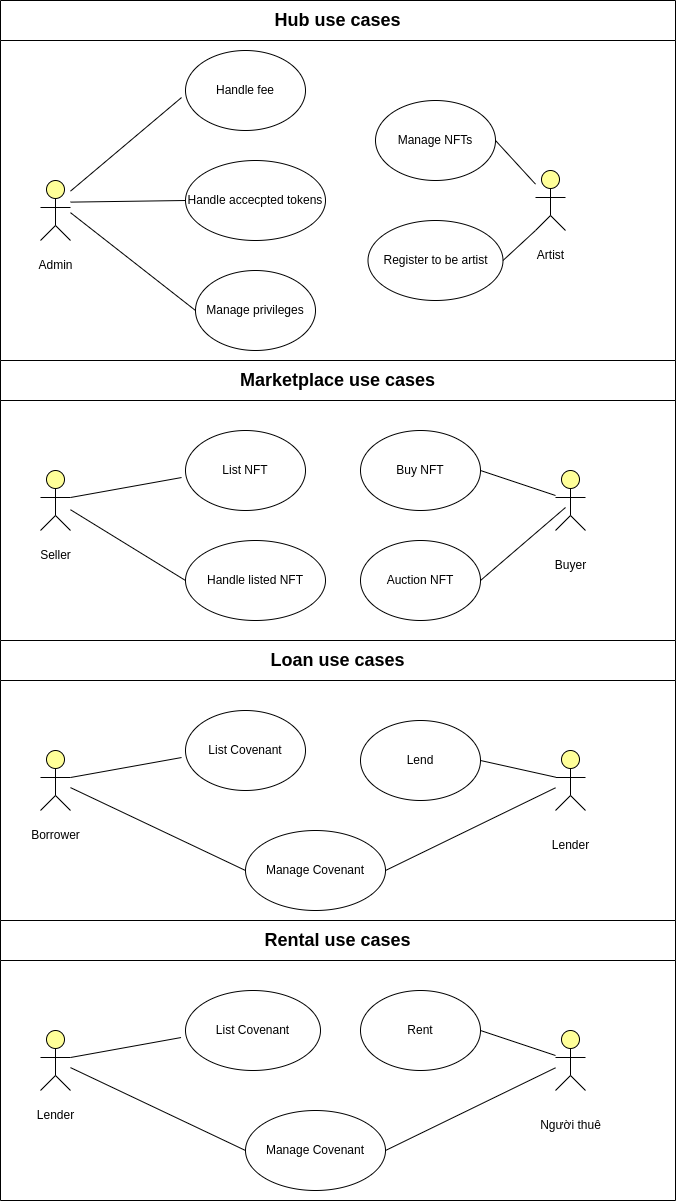

The diagram above was exported from draw.io. Its source (the exported page's mxGraphModel, read from the mxfile embedded in the PNG):
<mxGraphModel dx="1434" dy="642" grid="1" gridSize="10" guides="1" tooltips="1" connect="1" arrows="1" fold="1" page="1" pageScale="1" pageWidth="850" pageHeight="1100" math="0" shadow="0">
  <root>
    <mxCell id="0" />
    <mxCell id="1" parent="0" />
    <mxCell id="aQ3oq1iGg4iziIRkKzKS-1" value="Manage privileges" style="ellipse;whiteSpace=wrap;html=1;" parent="1" vertex="1">
      <mxGeometry x="260" y="350" width="120" height="80" as="geometry" />
    </mxCell>
    <mxCell id="aQ3oq1iGg4iziIRkKzKS-2" value="Handle accecpted tokens" style="ellipse;whiteSpace=wrap;html=1;" parent="1" vertex="1">
      <mxGeometry x="250" y="240" width="140" height="80" as="geometry" />
    </mxCell>
    <mxCell id="aQ3oq1iGg4iziIRkKzKS-3" value="Handle fee" style="ellipse;whiteSpace=wrap;html=1;" parent="1" vertex="1">
      <mxGeometry x="250" y="130" width="120" height="80" as="geometry" />
    </mxCell>
    <mxCell id="aQ3oq1iGg4iziIRkKzKS-4" value="" style="endArrow=none;html=1;rounded=0;entryX=-0.033;entryY=0.588;entryDx=0;entryDy=0;entryPerimeter=0;" parent="1" target="aQ3oq1iGg4iziIRkKzKS-3" edge="1">
      <mxGeometry width="50" height="50" relative="1" as="geometry">
        <mxPoint x="135" y="270.6407423773752" as="sourcePoint" />
        <mxPoint x="515" y="250" as="targetPoint" />
      </mxGeometry>
    </mxCell>
    <mxCell id="aQ3oq1iGg4iziIRkKzKS-5" value="" style="endArrow=none;html=1;rounded=0;entryX=0;entryY=0.5;entryDx=0;entryDy=0;" parent="1" target="aQ3oq1iGg4iziIRkKzKS-2" edge="1">
      <mxGeometry width="50" height="50" relative="1" as="geometry">
        <mxPoint x="135" y="281.62162162162167" as="sourcePoint" />
        <mxPoint x="311.03999999999996" y="177.03999999999996" as="targetPoint" />
      </mxGeometry>
    </mxCell>
    <mxCell id="aQ3oq1iGg4iziIRkKzKS-6" value="" style="endArrow=none;html=1;rounded=0;entryX=0;entryY=0.5;entryDx=0;entryDy=0;" parent="1" target="aQ3oq1iGg4iziIRkKzKS-1" edge="1">
      <mxGeometry width="50" height="50" relative="1" as="geometry">
        <mxPoint x="135" y="292.1621621621622" as="sourcePoint" />
        <mxPoint x="321.03999999999996" y="187.03999999999996" as="targetPoint" />
      </mxGeometry>
    </mxCell>
    <mxCell id="aQ3oq1iGg4iziIRkKzKS-8" value="" style="endArrow=none;html=1;rounded=0;entryX=1;entryY=0.5;entryDx=0;entryDy=0;" parent="1" source="aQ3oq1iGg4iziIRkKzKS-11" target="aQ3oq1iGg4iziIRkKzKS-7" edge="1">
      <mxGeometry width="50" height="50" relative="1" as="geometry">
        <mxPoint x="70" y="392.2177074422583" as="sourcePoint" />
        <mxPoint x="610" y="310" as="targetPoint" />
      </mxGeometry>
    </mxCell>
    <mxCell id="aQ3oq1iGg4iziIRkKzKS-9" value="" style="html=1;outlineConnect=0;whiteSpace=wrap;fillColor=#ffff99;verticalLabelPosition=bottom;verticalAlign=top;align=center;shape=mxgraph.archimate3.actor;" parent="1" vertex="1">
      <mxGeometry x="105" y="260" width="30" height="60" as="geometry" />
    </mxCell>
    <mxCell id="aQ3oq1iGg4iziIRkKzKS-10" value="Admin" style="text;html=1;align=center;verticalAlign=middle;resizable=0;points=[];autosize=1;strokeColor=none;fillColor=none;" parent="1" vertex="1">
      <mxGeometry x="90" y="330" width="60" height="30" as="geometry" />
    </mxCell>
    <mxCell id="aQ3oq1iGg4iziIRkKzKS-11" value="" style="html=1;outlineConnect=0;whiteSpace=wrap;fillColor=#ffff99;verticalLabelPosition=bottom;verticalAlign=top;align=center;shape=mxgraph.archimate3.actor;" parent="1" vertex="1">
      <mxGeometry x="600" y="250" width="30" height="60" as="geometry" />
    </mxCell>
    <mxCell id="aQ3oq1iGg4iziIRkKzKS-12" value="Artist" style="text;html=1;align=center;verticalAlign=middle;resizable=0;points=[];autosize=1;strokeColor=none;fillColor=none;" parent="1" vertex="1">
      <mxGeometry x="590" y="320" width="50" height="30" as="geometry" />
    </mxCell>
    <mxCell id="aQ3oq1iGg4iziIRkKzKS-13" value="&lt;font style=&quot;font-size: 18px;&quot;&gt;Hub use cases&lt;/font&gt;" style="swimlane;whiteSpace=wrap;html=1;startSize=40;" parent="1" vertex="1">
      <mxGeometry x="65" y="80" width="675" height="400" as="geometry" />
    </mxCell>
    <mxCell id="aQ3oq1iGg4iziIRkKzKS-7" value="Manage NFTs" style="ellipse;whiteSpace=wrap;html=1;" parent="aQ3oq1iGg4iziIRkKzKS-13" vertex="1">
      <mxGeometry x="375" y="100" width="120" height="80" as="geometry" />
    </mxCell>
    <mxCell id="aQ3oq1iGg4iziIRkKzKS-116" value="Register to be artist" style="ellipse;whiteSpace=wrap;html=1;" parent="aQ3oq1iGg4iziIRkKzKS-13" vertex="1">
      <mxGeometry x="367.5" y="220" width="135" height="80" as="geometry" />
    </mxCell>
    <mxCell id="aQ3oq1iGg4iziIRkKzKS-26" value="&lt;font style=&quot;font-size: 18px;&quot;&gt;Marketplace use cases&lt;/font&gt;" style="swimlane;whiteSpace=wrap;html=1;startSize=40;" parent="1" vertex="1">
      <mxGeometry x="65" y="440" width="675" height="280" as="geometry" />
    </mxCell>
    <mxCell id="aQ3oq1iGg4iziIRkKzKS-22" value="" style="html=1;outlineConnect=0;whiteSpace=wrap;fillColor=#ffff99;verticalLabelPosition=bottom;verticalAlign=top;align=center;shape=mxgraph.archimate3.actor;" parent="aQ3oq1iGg4iziIRkKzKS-26" vertex="1">
      <mxGeometry x="40" y="110" width="30" height="60" as="geometry" />
    </mxCell>
    <mxCell id="aQ3oq1iGg4iziIRkKzKS-15" value="Handle listed NFT" style="ellipse;whiteSpace=wrap;html=1;" parent="aQ3oq1iGg4iziIRkKzKS-26" vertex="1">
      <mxGeometry x="185" y="180" width="140" height="80" as="geometry" />
    </mxCell>
    <mxCell id="aQ3oq1iGg4iziIRkKzKS-16" value="List NFT" style="ellipse;whiteSpace=wrap;html=1;" parent="aQ3oq1iGg4iziIRkKzKS-26" vertex="1">
      <mxGeometry x="185" y="70" width="120" height="80" as="geometry" />
    </mxCell>
    <mxCell id="aQ3oq1iGg4iziIRkKzKS-17" value="" style="endArrow=none;html=1;rounded=0;entryX=-0.033;entryY=0.588;entryDx=0;entryDy=0;entryPerimeter=0;exitX=1;exitY=0.45;exitDx=0;exitDy=0;exitPerimeter=0;" parent="aQ3oq1iGg4iziIRkKzKS-26" source="aQ3oq1iGg4iziIRkKzKS-22" target="aQ3oq1iGg4iziIRkKzKS-16" edge="1">
      <mxGeometry width="50" height="50" relative="1" as="geometry">
        <mxPoint x="70" y="330.6407423773752" as="sourcePoint" />
        <mxPoint x="450" y="310" as="targetPoint" />
      </mxGeometry>
    </mxCell>
    <mxCell id="aQ3oq1iGg4iziIRkKzKS-20" value="Buy NFT" style="ellipse;whiteSpace=wrap;html=1;" parent="aQ3oq1iGg4iziIRkKzKS-26" vertex="1">
      <mxGeometry x="360" y="70" width="120" height="80" as="geometry" />
    </mxCell>
    <mxCell id="aQ3oq1iGg4iziIRkKzKS-24" value="" style="html=1;outlineConnect=0;whiteSpace=wrap;fillColor=#ffff99;verticalLabelPosition=bottom;verticalAlign=top;align=center;shape=mxgraph.archimate3.actor;" parent="aQ3oq1iGg4iziIRkKzKS-26" vertex="1">
      <mxGeometry x="555" y="110" width="30" height="60" as="geometry" />
    </mxCell>
    <mxCell id="aQ3oq1iGg4iziIRkKzKS-21" value="" style="endArrow=none;html=1;rounded=0;entryX=1;entryY=0.5;entryDx=0;entryDy=0;" parent="aQ3oq1iGg4iziIRkKzKS-26" source="aQ3oq1iGg4iziIRkKzKS-24" target="aQ3oq1iGg4iziIRkKzKS-20" edge="1">
      <mxGeometry width="50" height="50" relative="1" as="geometry">
        <mxPoint x="5" y="452.2177074422583" as="sourcePoint" />
        <mxPoint x="545" y="370" as="targetPoint" />
      </mxGeometry>
    </mxCell>
    <mxCell id="aQ3oq1iGg4iziIRkKzKS-25" value="Buyer" style="text;html=1;align=center;verticalAlign=middle;resizable=0;points=[];autosize=1;strokeColor=none;fillColor=none;" parent="aQ3oq1iGg4iziIRkKzKS-26" vertex="1">
      <mxGeometry x="545" y="190" width="50" height="30" as="geometry" />
    </mxCell>
    <mxCell id="aQ3oq1iGg4iziIRkKzKS-23" value="Seller" style="text;html=1;align=center;verticalAlign=middle;resizable=0;points=[];autosize=1;strokeColor=none;fillColor=none;" parent="aQ3oq1iGg4iziIRkKzKS-26" vertex="1">
      <mxGeometry x="30" y="180" width="50" height="30" as="geometry" />
    </mxCell>
    <mxCell id="aQ3oq1iGg4iziIRkKzKS-18" value="" style="endArrow=none;html=1;rounded=0;entryX=0;entryY=0.5;entryDx=0;entryDy=0;" parent="aQ3oq1iGg4iziIRkKzKS-26" source="aQ3oq1iGg4iziIRkKzKS-22" target="aQ3oq1iGg4iziIRkKzKS-15" edge="1">
      <mxGeometry width="50" height="50" relative="1" as="geometry">
        <mxPoint x="70" y="341.62162162162167" as="sourcePoint" />
        <mxPoint x="246.03999999999996" y="237.03999999999996" as="targetPoint" />
      </mxGeometry>
    </mxCell>
    <mxCell id="aQ3oq1iGg4iziIRkKzKS-102" value="Auction NFT" style="ellipse;whiteSpace=wrap;html=1;" parent="aQ3oq1iGg4iziIRkKzKS-26" vertex="1">
      <mxGeometry x="360" y="180" width="120" height="80" as="geometry" />
    </mxCell>
    <mxCell id="aQ3oq1iGg4iziIRkKzKS-28" value="&lt;font style=&quot;font-size: 18px;&quot;&gt;Loan use cases&lt;/font&gt;" style="swimlane;whiteSpace=wrap;html=1;startSize=40;" parent="1" vertex="1">
      <mxGeometry x="65" y="720" width="675" height="280" as="geometry" />
    </mxCell>
    <mxCell id="aQ3oq1iGg4iziIRkKzKS-29" value="" style="html=1;outlineConnect=0;whiteSpace=wrap;fillColor=#ffff99;verticalLabelPosition=bottom;verticalAlign=top;align=center;shape=mxgraph.archimate3.actor;" parent="aQ3oq1iGg4iziIRkKzKS-28" vertex="1">
      <mxGeometry x="40" y="110" width="30" height="60" as="geometry" />
    </mxCell>
    <mxCell id="aQ3oq1iGg4iziIRkKzKS-30" value="Manage Covenant" style="ellipse;whiteSpace=wrap;html=1;" parent="aQ3oq1iGg4iziIRkKzKS-28" vertex="1">
      <mxGeometry x="245" y="190" width="140" height="80" as="geometry" />
    </mxCell>
    <mxCell id="aQ3oq1iGg4iziIRkKzKS-31" value="List Covenant" style="ellipse;whiteSpace=wrap;html=1;" parent="aQ3oq1iGg4iziIRkKzKS-28" vertex="1">
      <mxGeometry x="185" y="70" width="120" height="80" as="geometry" />
    </mxCell>
    <mxCell id="aQ3oq1iGg4iziIRkKzKS-32" value="" style="endArrow=none;html=1;rounded=0;entryX=-0.033;entryY=0.588;entryDx=0;entryDy=0;entryPerimeter=0;exitX=1;exitY=0.45;exitDx=0;exitDy=0;exitPerimeter=0;" parent="aQ3oq1iGg4iziIRkKzKS-28" source="aQ3oq1iGg4iziIRkKzKS-29" target="aQ3oq1iGg4iziIRkKzKS-31" edge="1">
      <mxGeometry width="50" height="50" relative="1" as="geometry">
        <mxPoint x="70" y="330.6407423773752" as="sourcePoint" />
        <mxPoint x="450" y="310" as="targetPoint" />
      </mxGeometry>
    </mxCell>
    <mxCell id="aQ3oq1iGg4iziIRkKzKS-33" value="Lend" style="ellipse;whiteSpace=wrap;html=1;" parent="aQ3oq1iGg4iziIRkKzKS-28" vertex="1">
      <mxGeometry x="360" y="80" width="120" height="80" as="geometry" />
    </mxCell>
    <mxCell id="aQ3oq1iGg4iziIRkKzKS-34" value="" style="endArrow=none;html=1;rounded=0;entryX=1;entryY=0.5;entryDx=0;entryDy=0;" parent="aQ3oq1iGg4iziIRkKzKS-28" source="aQ3oq1iGg4iziIRkKzKS-35" target="aQ3oq1iGg4iziIRkKzKS-30" edge="1">
      <mxGeometry width="50" height="50" relative="1" as="geometry">
        <mxPoint x="525" y="240" as="sourcePoint" />
        <mxPoint x="495" y="160" as="targetPoint" />
      </mxGeometry>
    </mxCell>
    <mxCell id="aQ3oq1iGg4iziIRkKzKS-35" value="" style="html=1;outlineConnect=0;whiteSpace=wrap;fillColor=#ffff99;verticalLabelPosition=bottom;verticalAlign=top;align=center;shape=mxgraph.archimate3.actor;" parent="aQ3oq1iGg4iziIRkKzKS-28" vertex="1">
      <mxGeometry x="555" y="110" width="30" height="60" as="geometry" />
    </mxCell>
    <mxCell id="aQ3oq1iGg4iziIRkKzKS-36" value="" style="endArrow=none;html=1;rounded=0;entryX=1;entryY=0.5;entryDx=0;entryDy=0;" parent="aQ3oq1iGg4iziIRkKzKS-28" source="aQ3oq1iGg4iziIRkKzKS-35" target="aQ3oq1iGg4iziIRkKzKS-33" edge="1">
      <mxGeometry width="50" height="50" relative="1" as="geometry">
        <mxPoint x="5" y="452.2177074422583" as="sourcePoint" />
        <mxPoint x="545" y="370" as="targetPoint" />
      </mxGeometry>
    </mxCell>
    <mxCell id="aQ3oq1iGg4iziIRkKzKS-37" value="Lender" style="text;html=1;align=center;verticalAlign=middle;resizable=0;points=[];autosize=1;strokeColor=none;fillColor=none;" parent="aQ3oq1iGg4iziIRkKzKS-28" vertex="1">
      <mxGeometry x="540" y="190" width="60" height="30" as="geometry" />
    </mxCell>
    <mxCell id="aQ3oq1iGg4iziIRkKzKS-38" value="Borrower" style="text;html=1;align=center;verticalAlign=middle;resizable=0;points=[];autosize=1;strokeColor=none;fillColor=none;" parent="aQ3oq1iGg4iziIRkKzKS-28" vertex="1">
      <mxGeometry x="20" y="180" width="70" height="30" as="geometry" />
    </mxCell>
    <mxCell id="aQ3oq1iGg4iziIRkKzKS-39" value="" style="endArrow=none;html=1;rounded=0;entryX=0;entryY=0.5;entryDx=0;entryDy=0;" parent="aQ3oq1iGg4iziIRkKzKS-28" source="aQ3oq1iGg4iziIRkKzKS-29" target="aQ3oq1iGg4iziIRkKzKS-30" edge="1">
      <mxGeometry width="50" height="50" relative="1" as="geometry">
        <mxPoint x="70" y="341.62162162162167" as="sourcePoint" />
        <mxPoint x="246.03999999999996" y="237.03999999999996" as="targetPoint" />
      </mxGeometry>
    </mxCell>
    <mxCell id="aQ3oq1iGg4iziIRkKzKS-103" value="" style="endArrow=none;html=1;rounded=0;entryX=1;entryY=0.5;entryDx=0;entryDy=0;" parent="1" target="aQ3oq1iGg4iziIRkKzKS-102" edge="1">
      <mxGeometry width="50" height="50" relative="1" as="geometry">
        <mxPoint x="630" y="587" as="sourcePoint" />
        <mxPoint x="555" y="570" as="targetPoint" />
      </mxGeometry>
    </mxCell>
    <mxCell id="aQ3oq1iGg4iziIRkKzKS-104" value="&lt;font style=&quot;font-size: 18px;&quot;&gt;Rental use cases&lt;/font&gt;" style="swimlane;whiteSpace=wrap;html=1;startSize=40;" parent="1" vertex="1">
      <mxGeometry x="65" y="1000" width="675" height="280" as="geometry" />
    </mxCell>
    <mxCell id="aQ3oq1iGg4iziIRkKzKS-105" value="" style="html=1;outlineConnect=0;whiteSpace=wrap;fillColor=#ffff99;verticalLabelPosition=bottom;verticalAlign=top;align=center;shape=mxgraph.archimate3.actor;" parent="aQ3oq1iGg4iziIRkKzKS-104" vertex="1">
      <mxGeometry x="40" y="110" width="30" height="60" as="geometry" />
    </mxCell>
    <mxCell id="aQ3oq1iGg4iziIRkKzKS-106" value="Manage Covenant" style="ellipse;whiteSpace=wrap;html=1;" parent="aQ3oq1iGg4iziIRkKzKS-104" vertex="1">
      <mxGeometry x="245" y="190" width="140" height="80" as="geometry" />
    </mxCell>
    <mxCell id="aQ3oq1iGg4iziIRkKzKS-107" value="List Covenant" style="ellipse;whiteSpace=wrap;html=1;" parent="aQ3oq1iGg4iziIRkKzKS-104" vertex="1">
      <mxGeometry x="185" y="70" width="135" height="80" as="geometry" />
    </mxCell>
    <mxCell id="aQ3oq1iGg4iziIRkKzKS-108" value="" style="endArrow=none;html=1;rounded=0;entryX=-0.033;entryY=0.588;entryDx=0;entryDy=0;entryPerimeter=0;exitX=1;exitY=0.45;exitDx=0;exitDy=0;exitPerimeter=0;" parent="aQ3oq1iGg4iziIRkKzKS-104" source="aQ3oq1iGg4iziIRkKzKS-105" target="aQ3oq1iGg4iziIRkKzKS-107" edge="1">
      <mxGeometry width="50" height="50" relative="1" as="geometry">
        <mxPoint x="70" y="330.6407423773752" as="sourcePoint" />
        <mxPoint x="450" y="310" as="targetPoint" />
      </mxGeometry>
    </mxCell>
    <mxCell id="aQ3oq1iGg4iziIRkKzKS-109" value="Rent" style="ellipse;whiteSpace=wrap;html=1;" parent="aQ3oq1iGg4iziIRkKzKS-104" vertex="1">
      <mxGeometry x="360" y="70" width="120" height="80" as="geometry" />
    </mxCell>
    <mxCell id="aQ3oq1iGg4iziIRkKzKS-110" value="" style="endArrow=none;html=1;rounded=0;entryX=1;entryY=0.5;entryDx=0;entryDy=0;" parent="aQ3oq1iGg4iziIRkKzKS-104" source="aQ3oq1iGg4iziIRkKzKS-111" target="aQ3oq1iGg4iziIRkKzKS-106" edge="1">
      <mxGeometry width="50" height="50" relative="1" as="geometry">
        <mxPoint x="525" y="240" as="sourcePoint" />
        <mxPoint x="495" y="160" as="targetPoint" />
      </mxGeometry>
    </mxCell>
    <mxCell id="aQ3oq1iGg4iziIRkKzKS-111" value="" style="html=1;outlineConnect=0;whiteSpace=wrap;fillColor=#ffff99;verticalLabelPosition=bottom;verticalAlign=top;align=center;shape=mxgraph.archimate3.actor;" parent="aQ3oq1iGg4iziIRkKzKS-104" vertex="1">
      <mxGeometry x="555" y="110" width="30" height="60" as="geometry" />
    </mxCell>
    <mxCell id="aQ3oq1iGg4iziIRkKzKS-112" value="" style="endArrow=none;html=1;rounded=0;entryX=1;entryY=0.5;entryDx=0;entryDy=0;" parent="aQ3oq1iGg4iziIRkKzKS-104" source="aQ3oq1iGg4iziIRkKzKS-111" target="aQ3oq1iGg4iziIRkKzKS-109" edge="1">
      <mxGeometry width="50" height="50" relative="1" as="geometry">
        <mxPoint x="5" y="452.2177074422583" as="sourcePoint" />
        <mxPoint x="545" y="370" as="targetPoint" />
      </mxGeometry>
    </mxCell>
    <mxCell id="aQ3oq1iGg4iziIRkKzKS-113" value="Người thuê" style="text;html=1;align=center;verticalAlign=middle;resizable=0;points=[];autosize=1;strokeColor=none;fillColor=none;" parent="aQ3oq1iGg4iziIRkKzKS-104" vertex="1">
      <mxGeometry x="530" y="190" width="80" height="30" as="geometry" />
    </mxCell>
    <mxCell id="aQ3oq1iGg4iziIRkKzKS-114" value="Lender" style="text;html=1;align=center;verticalAlign=middle;resizable=0;points=[];autosize=1;strokeColor=none;fillColor=none;" parent="aQ3oq1iGg4iziIRkKzKS-104" vertex="1">
      <mxGeometry x="25" y="180" width="60" height="30" as="geometry" />
    </mxCell>
    <mxCell id="aQ3oq1iGg4iziIRkKzKS-115" value="" style="endArrow=none;html=1;rounded=0;entryX=0;entryY=0.5;entryDx=0;entryDy=0;" parent="aQ3oq1iGg4iziIRkKzKS-104" source="aQ3oq1iGg4iziIRkKzKS-105" target="aQ3oq1iGg4iziIRkKzKS-106" edge="1">
      <mxGeometry width="50" height="50" relative="1" as="geometry">
        <mxPoint x="70" y="341.62162162162167" as="sourcePoint" />
        <mxPoint x="246.03999999999996" y="237.03999999999996" as="targetPoint" />
      </mxGeometry>
    </mxCell>
    <mxCell id="aQ3oq1iGg4iziIRkKzKS-117" value="" style="endArrow=none;html=1;rounded=0;entryX=1;entryY=0.5;entryDx=0;entryDy=0;exitX=0;exitY=1;exitDx=0;exitDy=0;exitPerimeter=0;" parent="1" source="aQ3oq1iGg4iziIRkKzKS-11" target="aQ3oq1iGg4iziIRkKzKS-116" edge="1">
      <mxGeometry width="50" height="50" relative="1" as="geometry">
        <mxPoint x="610" y="274" as="sourcePoint" />
        <mxPoint x="570" y="230" as="targetPoint" />
      </mxGeometry>
    </mxCell>
  </root>
</mxGraphModel>